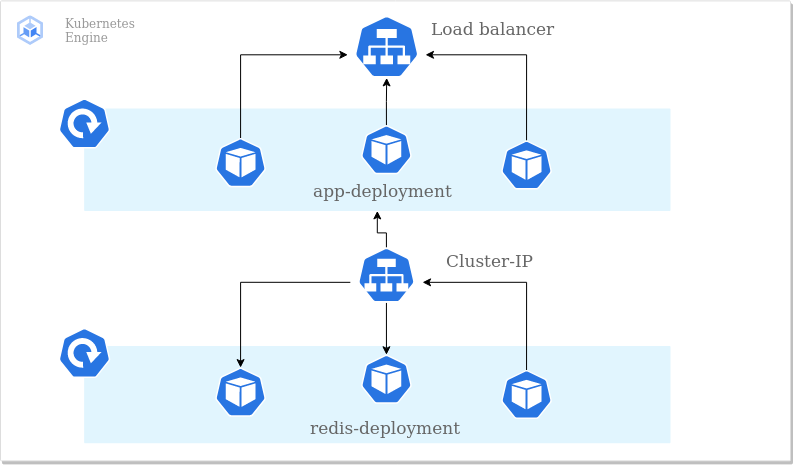

The diagram above was exported from draw.io. Its source (the exported page's mxGraphModel, read from the mxfile embedded in the PNG):
<mxGraphModel dx="1348" dy="793" grid="1" gridSize="10" guides="1" tooltips="1" connect="1" arrows="1" fold="1" page="1" pageScale="1" pageWidth="1169" pageHeight="827" background="none" math="0" shadow="0">
  <root>
    <mxCell id="0" />
    <mxCell id="1" parent="0" />
    <mxCell id="cBEFT9HMa_rhWWuLOwE1-1098" value="" style="strokeColor=#dddddd;shadow=1;strokeWidth=1;rounded=1;absoluteArcSize=1;arcSize=2;" vertex="1" parent="1">
      <mxGeometry x="220" y="128.4" width="790" height="460" as="geometry" />
    </mxCell>
    <mxCell id="cBEFT9HMa_rhWWuLOwE1-1099" value="Kubernetes&#10;Engine" style="editableCssRules=.*;fontColor=#999999;shape=image;verticalLabelPosition=middle;labelBackgroundColor=#ffffff;verticalAlign=middle;labelPosition=right;align=left;spacingLeft=20;part=1;points=[];imageAspect=0;image=data:image/svg+xml,(base64 omitted: 1048 chars);" vertex="1" parent="cBEFT9HMa_rhWWuLOwE1-1098">
      <mxGeometry width="26" height="30" relative="1" as="geometry">
        <mxPoint x="17" y="15" as="offset" />
      </mxGeometry>
    </mxCell>
    <mxCell id="cBEFT9HMa_rhWWuLOwE1-1106" value="" style="sketch=0;points=[[0,0,0],[0.25,0,0],[0.5,0,0],[0.75,0,0],[1,0,0],[1,0.25,0],[1,0.5,0],[1,0.75,0],[1,1,0],[0.75,1,0],[0.5,1,0],[0.25,1,0],[0,1,0],[0,0.75,0],[0,0.5,0],[0,0.25,0]];rounded=1;absoluteArcSize=1;arcSize=2;html=1;strokeColor=none;gradientColor=none;shadow=0;dashed=0;fontSize=12;fontColor=#9E9E9E;align=left;verticalAlign=top;spacing=10;spacingTop=-4;fillColor=#E1F5FE;" vertex="1" parent="cBEFT9HMa_rhWWuLOwE1-1098">
      <mxGeometry x="83.65" y="345" width="586.35" height="97.31" as="geometry" />
    </mxCell>
    <mxCell id="cBEFT9HMa_rhWWuLOwE1-1104" value="" style="sketch=0;html=1;dashed=0;whitespace=wrap;fillColor=#2875E2;strokeColor=#ffffff;points=[[0.005,0.63,0],[0.1,0.2,0],[0.9,0.2,0],[0.5,0,0],[0.995,0.63,0],[0.72,0.99,0],[0.5,1,0],[0.28,0.99,0]];shape=mxgraph.kubernetes.icon;prIcon=pod" vertex="1" parent="cBEFT9HMa_rhWWuLOwE1-1098">
      <mxGeometry x="206.61662059973924" y="366.6986324786325" width="66.94915254237287" height="49.06666666666667" as="geometry" />
    </mxCell>
    <mxCell id="cBEFT9HMa_rhWWuLOwE1-1113" value="" style="sketch=0;html=1;dashed=0;whitespace=wrap;fillColor=#2875E2;strokeColor=#ffffff;points=[[0.005,0.63,0],[0.1,0.2,0],[0.9,0.2,0],[0.5,0,0],[0.995,0.63,0],[0.72,0.99,0],[0.5,1,0],[0.28,0.99,0]];shape=mxgraph.kubernetes.icon;prIcon=deploy" vertex="1" parent="cBEFT9HMa_rhWWuLOwE1-1098">
      <mxGeometry x="53.562" y="327.1111111111111" width="60.769230769230774" height="50.088888888888896" as="geometry" />
    </mxCell>
    <mxCell id="cBEFT9HMa_rhWWuLOwE1-1125" style="edgeStyle=orthogonalEdgeStyle;rounded=0;orthogonalLoop=1;jettySize=auto;html=1;exitX=0.5;exitY=1;exitDx=0;exitDy=0;exitPerimeter=0;entryX=0.5;entryY=0;entryDx=0;entryDy=0;entryPerimeter=0;" edge="1" parent="cBEFT9HMa_rhWWuLOwE1-1098" source="cBEFT9HMa_rhWWuLOwE1-1114" target="cBEFT9HMa_rhWWuLOwE1-1123">
      <mxGeometry relative="1" as="geometry" />
    </mxCell>
    <mxCell id="cBEFT9HMa_rhWWuLOwE1-1126" style="edgeStyle=orthogonalEdgeStyle;rounded=0;orthogonalLoop=1;jettySize=auto;html=1;exitX=0.005;exitY=0.63;exitDx=0;exitDy=0;exitPerimeter=0;entryX=0.5;entryY=0;entryDx=0;entryDy=0;entryPerimeter=0;" edge="1" parent="cBEFT9HMa_rhWWuLOwE1-1098" source="cBEFT9HMa_rhWWuLOwE1-1114" target="cBEFT9HMa_rhWWuLOwE1-1104">
      <mxGeometry relative="1" as="geometry" />
    </mxCell>
    <mxCell id="cBEFT9HMa_rhWWuLOwE1-1148" style="edgeStyle=orthogonalEdgeStyle;rounded=0;orthogonalLoop=1;jettySize=auto;html=1;exitX=0.5;exitY=0;exitDx=0;exitDy=0;exitPerimeter=0;entryX=0.5;entryY=1;entryDx=0;entryDy=0;entryPerimeter=0;" edge="1" parent="cBEFT9HMa_rhWWuLOwE1-1098" source="cBEFT9HMa_rhWWuLOwE1-1114" target="cBEFT9HMa_rhWWuLOwE1-1144">
      <mxGeometry relative="1" as="geometry">
        <Array as="points">
          <mxPoint x="386" y="232" />
          <mxPoint x="377" y="232" />
        </Array>
      </mxGeometry>
    </mxCell>
    <mxCell id="cBEFT9HMa_rhWWuLOwE1-1114" value="" style="sketch=0;html=1;dashed=0;whitespace=wrap;fillColor=#2875E2;strokeColor=#ffffff;points=[[0.005,0.63,0],[0.1,0.2,0],[0.9,0.2,0],[0.5,0,0],[0.995,0.63,0],[0.72,0.99,0],[0.5,1,0],[0.28,0.99,0]];shape=mxgraph.kubernetes.icon;prIcon=svc" vertex="1" parent="cBEFT9HMa_rhWWuLOwE1-1098">
      <mxGeometry x="349.47169230769236" y="246.66666666666669" width="72.92307692307693" height="55.2" as="geometry" />
    </mxCell>
    <mxCell id="cBEFT9HMa_rhWWuLOwE1-1123" value="" style="sketch=0;html=1;dashed=0;whitespace=wrap;fillColor=#2875E2;strokeColor=#ffffff;points=[[0.005,0.63,0],[0.1,0.2,0],[0.9,0.2,0],[0.5,0,0],[0.995,0.63,0],[0.72,0.99,0],[0.5,1,0],[0.28,0.99,0]];shape=mxgraph.kubernetes.icon;prIcon=pod" vertex="1" parent="cBEFT9HMa_rhWWuLOwE1-1098">
      <mxGeometry x="352.462774445893" y="353.845170940171" width="66.94915254237287" height="49.06666666666667" as="geometry" />
    </mxCell>
    <mxCell id="cBEFT9HMa_rhWWuLOwE1-1127" style="edgeStyle=orthogonalEdgeStyle;rounded=0;orthogonalLoop=1;jettySize=auto;html=1;exitX=0.5;exitY=0;exitDx=0;exitDy=0;exitPerimeter=0;entryX=0.995;entryY=0.63;entryDx=0;entryDy=0;entryPerimeter=0;" edge="1" parent="cBEFT9HMa_rhWWuLOwE1-1098" source="cBEFT9HMa_rhWWuLOwE1-1124" target="cBEFT9HMa_rhWWuLOwE1-1114">
      <mxGeometry relative="1" as="geometry" />
    </mxCell>
    <mxCell id="cBEFT9HMa_rhWWuLOwE1-1144" value="" style="sketch=0;points=[[0,0,0],[0.25,0,0],[0.5,0,0],[0.75,0,0],[1,0,0],[1,0.25,0],[1,0.5,0],[1,0.75,0],[1,1,0],[0.75,1,0],[0.5,1,0],[0.25,1,0],[0,1,0],[0,0.75,0],[0,0.5,0],[0,0.25,0]];rounded=1;absoluteArcSize=1;arcSize=2;html=1;strokeColor=none;gradientColor=none;shadow=0;dashed=0;fontSize=12;fontColor=#9E9E9E;align=left;verticalAlign=top;spacing=10;spacingTop=-4;fillColor=#E1F5FE;" vertex="1" parent="cBEFT9HMa_rhWWuLOwE1-1098">
      <mxGeometry x="83.65" y="107.49" width="586.35" height="102.51" as="geometry" />
    </mxCell>
    <mxCell id="cBEFT9HMa_rhWWuLOwE1-1124" value="" style="sketch=0;html=1;dashed=0;whitespace=wrap;fillColor=#2875E2;strokeColor=#ffffff;points=[[0.005,0.63,0],[0.1,0.2,0],[0.9,0.2,0],[0.5,0,0],[0.995,0.63,0],[0.72,0.99,0],[0.5,1,0],[0.28,0.99,0]];shape=mxgraph.kubernetes.icon;prIcon=pod" vertex="1" parent="cBEFT9HMa_rhWWuLOwE1-1098">
      <mxGeometry x="492.5837518214587" y="369.12247863247865" width="66.94915254237287" height="49.06666666666667" as="geometry" />
    </mxCell>
    <mxCell id="cBEFT9HMa_rhWWuLOwE1-1139" value="redis-deployment" style="strokeWidth=1;shadow=0;dashed=0;align=center;html=1;shape=mxgraph.mockup.text.textBox;fontColor=#666666;align=left;fontSize=17;spacingLeft=4;spacingTop=-3;strokeColor=none;mainText=;fillColor=none;" vertex="1" parent="cBEFT9HMa_rhWWuLOwE1-1098">
      <mxGeometry x="304.11764705882354" y="415.7692307692308" width="158" height="26.538461538461537" as="geometry" />
    </mxCell>
    <mxCell id="cBEFT9HMa_rhWWuLOwE1-1147" style="edgeStyle=orthogonalEdgeStyle;rounded=0;orthogonalLoop=1;jettySize=auto;html=1;exitX=0.5;exitY=0;exitDx=0;exitDy=0;exitPerimeter=0;entryX=0.995;entryY=0.63;entryDx=0;entryDy=0;entryPerimeter=0;" edge="1" parent="cBEFT9HMa_rhWWuLOwE1-1098" source="cBEFT9HMa_rhWWuLOwE1-1140" target="cBEFT9HMa_rhWWuLOwE1-1137">
      <mxGeometry relative="1" as="geometry" />
    </mxCell>
    <mxCell id="cBEFT9HMa_rhWWuLOwE1-1140" value="" style="sketch=0;html=1;dashed=0;whitespace=wrap;fillColor=#2875E2;strokeColor=#ffffff;points=[[0.005,0.63,0],[0.1,0.2,0],[0.9,0.2,0],[0.5,0,0],[0.995,0.63,0],[0.72,0.99,0],[0.5,1,0],[0.28,0.99,0]];shape=mxgraph.kubernetes.icon;prIcon=pod" vertex="1" parent="cBEFT9HMa_rhWWuLOwE1-1098">
      <mxGeometry x="492.5837518214587" y="139.61247863247863" width="66.94915254237287" height="49.06666666666667" as="geometry" />
    </mxCell>
    <mxCell id="cBEFT9HMa_rhWWuLOwE1-1146" style="edgeStyle=orthogonalEdgeStyle;rounded=0;orthogonalLoop=1;jettySize=auto;html=1;exitX=0.5;exitY=0;exitDx=0;exitDy=0;exitPerimeter=0;entryX=0.5;entryY=1;entryDx=0;entryDy=0;entryPerimeter=0;" edge="1" parent="cBEFT9HMa_rhWWuLOwE1-1098" source="cBEFT9HMa_rhWWuLOwE1-1141" target="cBEFT9HMa_rhWWuLOwE1-1137">
      <mxGeometry relative="1" as="geometry" />
    </mxCell>
    <mxCell id="cBEFT9HMa_rhWWuLOwE1-1141" value="" style="sketch=0;html=1;dashed=0;whitespace=wrap;fillColor=#2875E2;strokeColor=#ffffff;points=[[0.005,0.63,0],[0.1,0.2,0],[0.9,0.2,0],[0.5,0,0],[0.995,0.63,0],[0.72,0.99,0],[0.5,1,0],[0.28,0.99,0]];shape=mxgraph.kubernetes.icon;prIcon=pod" vertex="1" parent="cBEFT9HMa_rhWWuLOwE1-1098">
      <mxGeometry x="352.46277444589305" y="124.33517094017097" width="66.94915254237287" height="49.06666666666667" as="geometry" />
    </mxCell>
    <mxCell id="cBEFT9HMa_rhWWuLOwE1-1145" style="edgeStyle=orthogonalEdgeStyle;rounded=0;orthogonalLoop=1;jettySize=auto;html=1;exitX=0.5;exitY=0;exitDx=0;exitDy=0;exitPerimeter=0;entryX=0.005;entryY=0.63;entryDx=0;entryDy=0;entryPerimeter=0;" edge="1" parent="cBEFT9HMa_rhWWuLOwE1-1098" source="cBEFT9HMa_rhWWuLOwE1-1142" target="cBEFT9HMa_rhWWuLOwE1-1137">
      <mxGeometry relative="1" as="geometry" />
    </mxCell>
    <mxCell id="cBEFT9HMa_rhWWuLOwE1-1142" value="" style="sketch=0;html=1;dashed=0;whitespace=wrap;fillColor=#2875E2;strokeColor=#ffffff;points=[[0.005,0.63,0],[0.1,0.2,0],[0.9,0.2,0],[0.5,0,0],[0.995,0.63,0],[0.72,0.99,0],[0.5,1,0],[0.28,0.99,0]];shape=mxgraph.kubernetes.icon;prIcon=pod" vertex="1" parent="cBEFT9HMa_rhWWuLOwE1-1098">
      <mxGeometry x="206.61662059973924" y="137.18863247863246" width="66.94915254237287" height="49.06666666666667" as="geometry" />
    </mxCell>
    <mxCell id="cBEFT9HMa_rhWWuLOwE1-1143" value="" style="sketch=0;html=1;dashed=0;whitespace=wrap;fillColor=#2875E2;strokeColor=#ffffff;points=[[0.005,0.63,0],[0.1,0.2,0],[0.9,0.2,0],[0.5,0,0],[0.995,0.63,0],[0.72,0.99,0],[0.5,1,0],[0.28,0.99,0]];shape=mxgraph.kubernetes.icon;prIcon=deploy" vertex="1" parent="cBEFT9HMa_rhWWuLOwE1-1098">
      <mxGeometry x="53.56200000000001" y="97.60111111111107" width="60.769230769230774" height="50.088888888888896" as="geometry" />
    </mxCell>
    <mxCell id="cBEFT9HMa_rhWWuLOwE1-1137" value="" style="sketch=0;html=1;dashed=0;whitespace=wrap;fillColor=#2875E2;strokeColor=#ffffff;points=[[0.005,0.63,0],[0.1,0.2,0],[0.9,0.2,0],[0.5,0,0],[0.995,0.63,0],[0.72,0.99,0],[0.5,1,0],[0.28,0.99,0]];shape=mxgraph.kubernetes.icon;prIcon=svc" vertex="1" parent="cBEFT9HMa_rhWWuLOwE1-1098">
      <mxGeometry x="346.95000000000005" y="14.599999999999994" width="78.46153846153847" height="62.400000000000006" as="geometry" />
    </mxCell>
    <mxCell id="cBEFT9HMa_rhWWuLOwE1-1149" value="app-deployment" style="strokeWidth=1;shadow=0;dashed=0;align=center;html=1;shape=mxgraph.mockup.text.textBox;fontColor=#666666;align=left;fontSize=17;spacingLeft=4;spacingTop=-3;strokeColor=none;mainText=;fillColor=none;" vertex="1" parent="cBEFT9HMa_rhWWuLOwE1-1098">
      <mxGeometry x="307.11764705882354" y="178.4592307692308" width="158" height="26.538461538461537" as="geometry" />
    </mxCell>
    <mxCell id="cBEFT9HMa_rhWWuLOwE1-1152" value="Load balancer" style="strokeWidth=1;shadow=0;dashed=0;align=center;html=1;shape=mxgraph.mockup.text.textBox;fontColor=#666666;align=left;fontSize=17;spacingLeft=4;spacingTop=-3;strokeColor=none;mainText=;fillColor=none;" vertex="1" parent="cBEFT9HMa_rhWWuLOwE1-1098">
      <mxGeometry x="425.41" y="14.599999999999994" width="150" height="30" as="geometry" />
    </mxCell>
    <mxCell id="cBEFT9HMa_rhWWuLOwE1-1153" value="Cluster-IP" style="strokeWidth=1;shadow=0;dashed=0;align=center;html=1;shape=mxgraph.mockup.text.textBox;fontColor=#666666;align=left;fontSize=17;spacingLeft=4;spacingTop=-3;strokeColor=none;mainText=;fillColor=none;" vertex="1" parent="cBEFT9HMa_rhWWuLOwE1-1098">
      <mxGeometry x="440" y="246.67" width="150" height="30" as="geometry" />
    </mxCell>
  </root>
</mxGraphModel>